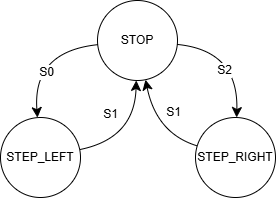

The diagram above was exported from draw.io. Its source (the exported page's mxGraphModel, read from the mxfile embedded in the PNG):
<mxGraphModel dx="1503" dy="836" grid="0" gridSize="10" guides="1" tooltips="1" connect="1" arrows="1" fold="1" page="0" pageScale="1" pageWidth="827" pageHeight="1169" math="0" shadow="0">
  <root>
    <mxCell id="0" />
    <mxCell id="1" parent="0" />
    <mxCell id="hV3816sMWXyJ4yOHfFtt-2" value="STOP" style="ellipse;whiteSpace=wrap;html=1;aspect=fixed;" vertex="1" parent="1">
      <mxGeometry x="-336" y="23" width="80" height="80" as="geometry" />
    </mxCell>
    <mxCell id="hV3816sMWXyJ4yOHfFtt-3" value="&lt;div&gt;STEP_LEFT&lt;/div&gt;" style="ellipse;whiteSpace=wrap;html=1;aspect=fixed;" vertex="1" parent="1">
      <mxGeometry x="-433" y="140" width="80" height="80" as="geometry" />
    </mxCell>
    <mxCell id="hV3816sMWXyJ4yOHfFtt-4" value="STEP_RIGHT" style="ellipse;whiteSpace=wrap;html=1;aspect=fixed;" vertex="1" parent="1">
      <mxGeometry x="-238" y="140" width="80" height="80" as="geometry" />
    </mxCell>
    <mxCell id="hV3816sMWXyJ4yOHfFtt-5" value="" style="endArrow=classic;html=1;rounded=0;fontSize=12;startSize=8;endSize=8;curved=1;" edge="1" parent="1" source="hV3816sMWXyJ4yOHfFtt-2" target="hV3816sMWXyJ4yOHfFtt-3">
      <mxGeometry width="50" height="50" relative="1" as="geometry">
        <mxPoint x="-306" y="224" as="sourcePoint" />
        <mxPoint x="-256" y="174" as="targetPoint" />
        <Array as="points">
          <mxPoint x="-401" y="74" />
        </Array>
      </mxGeometry>
    </mxCell>
    <mxCell id="hV3816sMWXyJ4yOHfFtt-6" value="S0" style="edgeLabel;html=1;align=center;verticalAlign=middle;resizable=0;points=[];fontSize=12;" vertex="1" connectable="0" parent="hV3816sMWXyJ4yOHfFtt-5">
      <mxGeometry x="0.3129" y="12" relative="1" as="geometry">
        <mxPoint as="offset" />
      </mxGeometry>
    </mxCell>
    <mxCell id="hV3816sMWXyJ4yOHfFtt-7" value="" style="endArrow=classic;html=1;rounded=0;fontSize=12;startSize=8;endSize=8;curved=1;" edge="1" parent="1" source="hV3816sMWXyJ4yOHfFtt-2" target="hV3816sMWXyJ4yOHfFtt-4">
      <mxGeometry width="50" height="50" relative="1" as="geometry">
        <mxPoint x="-306" y="224" as="sourcePoint" />
        <mxPoint x="-256" y="174" as="targetPoint" />
        <Array as="points">
          <mxPoint x="-195" y="73" />
        </Array>
      </mxGeometry>
    </mxCell>
    <mxCell id="hV3816sMWXyJ4yOHfFtt-8" value="S2" style="edgeLabel;html=1;align=center;verticalAlign=middle;resizable=0;points=[];fontSize=12;" vertex="1" connectable="0" parent="hV3816sMWXyJ4yOHfFtt-7">
      <mxGeometry x="0.2589" y="-14" relative="1" as="geometry">
        <mxPoint as="offset" />
      </mxGeometry>
    </mxCell>
    <mxCell id="hV3816sMWXyJ4yOHfFtt-9" value="" style="endArrow=classic;html=1;rounded=0;fontSize=12;startSize=8;endSize=8;curved=1;" edge="1" parent="1" source="hV3816sMWXyJ4yOHfFtt-3" target="hV3816sMWXyJ4yOHfFtt-2">
      <mxGeometry width="50" height="50" relative="1" as="geometry">
        <mxPoint x="-306" y="224" as="sourcePoint" />
        <mxPoint x="-256" y="174" as="targetPoint" />
        <Array as="points">
          <mxPoint x="-299" y="161" />
        </Array>
      </mxGeometry>
    </mxCell>
    <mxCell id="hV3816sMWXyJ4yOHfFtt-10" value="S1" style="edgeLabel;html=1;align=center;verticalAlign=middle;resizable=0;points=[];fontSize=12;" vertex="1" connectable="0" parent="hV3816sMWXyJ4yOHfFtt-9">
      <mxGeometry x="0.2384" y="11" relative="1" as="geometry">
        <mxPoint x="-14" y="-9" as="offset" />
      </mxGeometry>
    </mxCell>
    <mxCell id="hV3816sMWXyJ4yOHfFtt-11" value="" style="endArrow=classic;html=1;rounded=0;fontSize=12;startSize=8;endSize=8;curved=1;" edge="1" parent="1" source="hV3816sMWXyJ4yOHfFtt-4" target="hV3816sMWXyJ4yOHfFtt-2">
      <mxGeometry width="50" height="50" relative="1" as="geometry">
        <mxPoint x="-344" y="182" as="sourcePoint" />
        <mxPoint x="-287" y="113" as="targetPoint" />
        <Array as="points">
          <mxPoint x="-277" y="156" />
        </Array>
      </mxGeometry>
    </mxCell>
    <mxCell id="hV3816sMWXyJ4yOHfFtt-12" value="S1" style="edgeLabel;html=1;align=center;verticalAlign=middle;resizable=0;points=[];fontSize=12;" vertex="1" connectable="0" parent="hV3816sMWXyJ4yOHfFtt-11">
      <mxGeometry x="0.2384" y="11" relative="1" as="geometry">
        <mxPoint x="31" y="-7" as="offset" />
      </mxGeometry>
    </mxCell>
  </root>
</mxGraphModel>